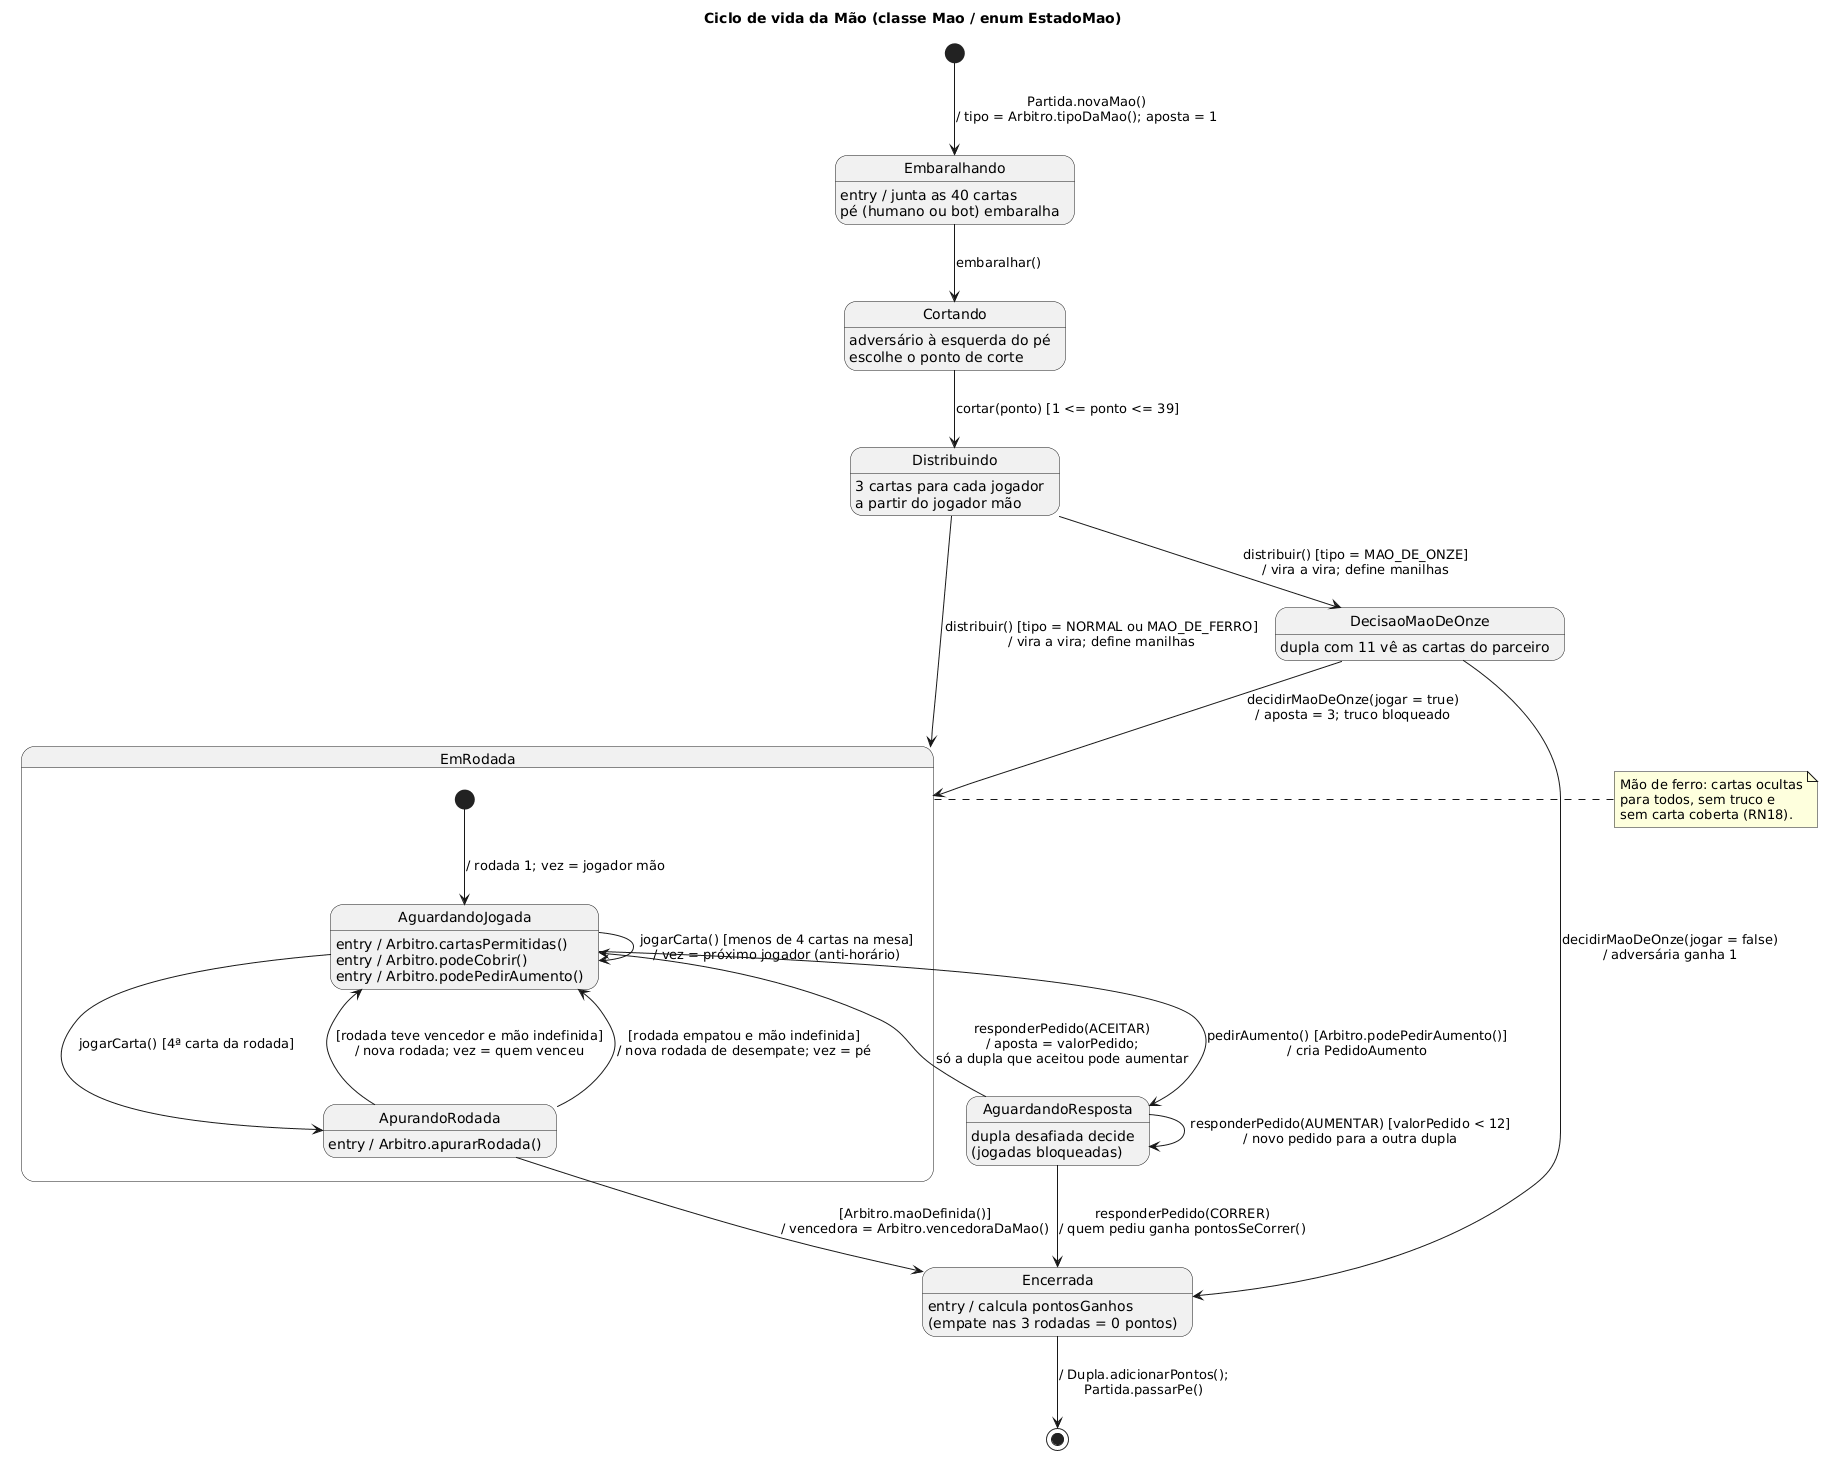

The diagram above was rendered by PlantUML. Its source (embedded in the PNG):
@startuml
title Ciclo de vida da Mão (classe Mao / enum EstadoMao)
hide empty description

[*] --> Embaralhando : Partida.novaMao()\n/ tipo = Arbitro.tipoDaMao(); aposta = 1

Embaralhando : entry / junta as 40 cartas
Embaralhando : pé (humano ou bot) embaralha
Embaralhando --> Cortando : embaralhar()

Cortando : adversário à esquerda do pé
Cortando : escolhe o ponto de corte
Cortando --> Distribuindo : cortar(ponto) [1 <= ponto <= 39]

Distribuindo : 3 cartas para cada jogador
Distribuindo : a partir do jogador mão
Distribuindo --> DecisaoMaoDeOnze : distribuir() [tipo = MAO_DE_ONZE]\n/ vira a vira; define manilhas
Distribuindo --> EmRodada : distribuir() [tipo = NORMAL ou MAO_DE_FERRO]\n/ vira a vira; define manilhas

DecisaoMaoDeOnze : dupla com 11 vê as cartas do parceiro
DecisaoMaoDeOnze --> EmRodada : decidirMaoDeOnze(jogar = true)\n/ aposta = 3; truco bloqueado
DecisaoMaoDeOnze --> Encerrada : decidirMaoDeOnze(jogar = false)\n/ adversária ganha 1

state EmRodada {
  [*] --> AguardandoJogada : / rodada 1; vez = jogador mão

  AguardandoJogada : entry / Arbitro.cartasPermitidas()
  AguardandoJogada : entry / Arbitro.podeCobrir()
  AguardandoJogada : entry / Arbitro.podePedirAumento()
  AguardandoJogada --> AguardandoJogada : jogarCarta() [menos de 4 cartas na mesa]\n/ vez = próximo jogador (anti-horário)
  AguardandoJogada --> ApurandoRodada : jogarCarta() [4ª carta da rodada]

  ApurandoRodada : entry / Arbitro.apurarRodada()
  ApurandoRodada --> AguardandoJogada : [rodada teve vencedor e mão indefinida]\n/ nova rodada; vez = quem venceu
  ApurandoRodada --> AguardandoJogada : [rodada empatou e mão indefinida]\n/ nova rodada de desempate; vez = pé
}

AguardandoJogada --> AguardandoResposta : pedirAumento() [Arbitro.podePedirAumento()]\n/ cria PedidoAumento

AguardandoResposta : dupla desafiada decide
AguardandoResposta : (jogadas bloqueadas)
AguardandoResposta --> AguardandoResposta : responderPedido(AUMENTAR) [valorPedido < 12]\n/ novo pedido para a outra dupla
AguardandoResposta --> AguardandoJogada : responderPedido(ACEITAR)\n/ aposta = valorPedido;\nsó a dupla que aceitou pode aumentar
AguardandoResposta --> Encerrada : responderPedido(CORRER)\n/ quem pediu ganha pontosSeCorrer()

ApurandoRodada --> Encerrada : [Arbitro.maoDefinida()]\n/ vencedora = Arbitro.vencedoraDaMao()

Encerrada : entry / calcula pontosGanhos
Encerrada : (empate nas 3 rodadas = 0 pontos)
Encerrada --> [*] : / Dupla.adicionarPontos();\nPartida.passarPe()

note right of EmRodada
  Mão de ferro: cartas ocultas
  para todos, sem truco e
  sem carta coberta (RN18).
end note
@enduml